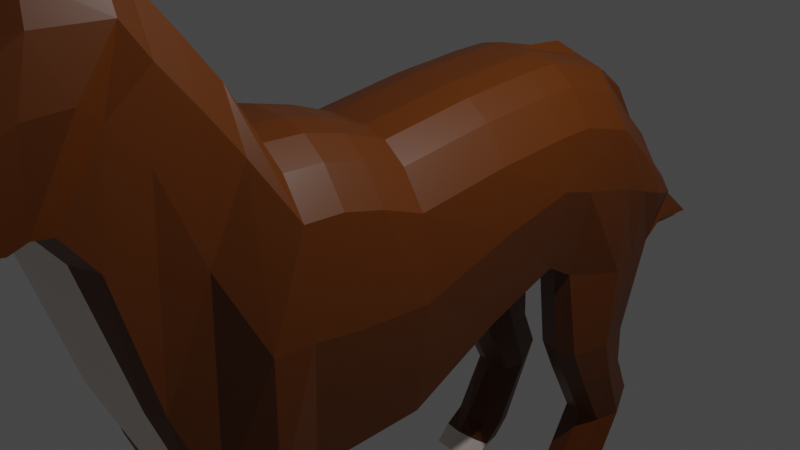 # Source: dog.blend  (saved by Blender 2.92.15; exported with 4.5.12 LTS)
import bpy
from mathutils import Matrix  # noqa: F401  (used for matrix-valued properties, if any)

bpy.ops.wm.read_factory_settings(use_empty=True)
scene = bpy.context.scene
scene.name = 'Scene'

# ---- collections
col_collection = bpy.data.collections.new('Collection'); scene.collection.children.link(col_collection)

# ---- materials (node trees are filled in below, after node groups)
mat_brown = bpy.data.materials.new('Brown')
mat_brown.alpha_threshold = 0.0
mat_brown.use_transparent_shadow = False
mat_brown.line_color = (0.0, 0.0, 0.0, 1.0)
mat_white = bpy.data.materials.new('White')
mat_white.use_transparent_shadow = False
mat_pink = bpy.data.materials.new('Pink')
mat_pink.use_transparent_shadow = False
mat_black = bpy.data.materials.new('Black')
mat_black.use_transparent_shadow = False

# ---- material node trees
mat_brown.use_nodes = True; mat_brown.node_tree.nodes.clear()
_N = mat_brown.node_tree.nodes; _L = mat_brown.node_tree.links
n0 = _N.new('ShaderNodeOutputMaterial'); n0.name = 'Material Output'; n0.location = (300, 300)
n1 = _N.new('ShaderNodeBsdfPrincipled'); n1.name = 'Principled BSDF'; n1.location = (10, 300)
n1.distribution = 'GGX'
n1.subsurface_method = 'BURLEY'
n1.inputs[0].default_value = (0.1193, 0.02875, 0.0, 1.0)
n1.inputs[2].default_value = 0.4
n1.inputs[3].default_value = 1.45
n1.inputs[27].default_value = (0.0, 0.0, 0.0, 1.0)
n1.inputs[28].default_value = 1.0
_L.new(n1.outputs[0], n0.inputs[0])
n0.is_active_output = True
mat_white.use_nodes = True; mat_white.node_tree.nodes.clear()
_N = mat_white.node_tree.nodes; _L = mat_white.node_tree.links
n0 = _N.new('ShaderNodeBsdfPrincipled'); n0.name = 'Principled BSDF'; n0.location = (10, 300)
n0.distribution = 'GGX'
n0.subsurface_method = 'BURLEY'
n0.inputs[0].default_value = (0.8971, 0.799, 0.7257, 1.0)
n0.inputs[3].default_value = 1.45
n0.inputs[27].default_value = (0.0, 0.0, 0.0, 1.0)
n0.inputs[28].default_value = 1.0
n1 = _N.new('ShaderNodeOutputMaterial'); n1.name = 'Material Output'; n1.location = (300, 300)
_L.new(n0.outputs[0], n1.inputs[0])
n1.is_active_output = True
mat_pink.use_nodes = True; mat_pink.node_tree.nodes.clear()
_N = mat_pink.node_tree.nodes; _L = mat_pink.node_tree.links
n0 = _N.new('ShaderNodeBsdfPrincipled'); n0.name = 'Principled BSDF'; n0.location = (10, 300)
n0.distribution = 'GGX'
n0.subsurface_method = 'BURLEY'
n0.inputs[0].default_value = (0.7743, 0.4274, 0.5498, 1.0)
n0.inputs[3].default_value = 1.45
n0.inputs[27].default_value = (0.0, 0.0, 0.0, 1.0)
n0.inputs[28].default_value = 1.0
n1 = _N.new('ShaderNodeOutputMaterial'); n1.name = 'Material Output'; n1.location = (300, 300)
_L.new(n0.outputs[0], n1.inputs[0])
n1.is_active_output = True
mat_black.use_nodes = True; mat_black.node_tree.nodes.clear()
_N = mat_black.node_tree.nodes; _L = mat_black.node_tree.links
n0 = _N.new('ShaderNodeBsdfPrincipled'); n0.name = 'Principled BSDF'; n0.location = (10, 300)
n0.distribution = 'GGX'
n0.subsurface_method = 'BURLEY'
n0.inputs[0].default_value = (0.001547, 0.001547, 0.001547, 1.0)
n0.inputs[3].default_value = 1.45
n0.inputs[27].default_value = (0.0, 0.0, 0.0, 1.0)
n0.inputs[28].default_value = 1.0
n1 = _N.new('ShaderNodeOutputMaterial'); n1.name = 'Material Output'; n1.location = (300, 300)
_L.new(n0.outputs[0], n1.inputs[0])
n1.is_active_output = True

# ---- world
world_world = bpy.data.worlds.new('World'); scene.world = world_world
world_world.use_nodes = True; world_world.node_tree.nodes.clear()
_N = world_world.node_tree.nodes; _L = world_world.node_tree.links
n0 = _N.new('ShaderNodeOutputWorld'); n0.name = 'World Output'; n0.location = (300, 300)
n1 = _N.new('ShaderNodeBackground'); n1.name = 'Background'; n1.location = (10, 300)
n1.inputs[0].default_value = (0.05088, 0.05088, 0.05088, 1.0)
_L.new(n1.outputs[0], n0.inputs[0])
n0.is_active_output = True
world_world.color = (0.05088, 0.05088, 0.05088)
world_world.use_sun_shadow = False
world_world.sun_shadow_jitter_overblur = 0.0

# ---- cameras
cam_camera = bpy.data.cameras.new('Camera')
cam_camera.clip_end = 100.0
cam_camera.ortho_scale = 7.314

# ---- lights
light_light = bpy.data.lights.new('Light', 'POINT')
light_light.transmission_factor = 0.0
light_light.energy = 1000.0
light_light.shadow_soft_size = 0.1
light_light.shadow_maximum_resolution = 0.006
light_light.use_absolute_resolution = True

# ---- meshes
me_cube = bpy.data.meshes.new('Cube')
me_cube.from_pydata([(1.0, 1.0, 0.757), (0.9412, 1.0, -1.0), (1.0, -1.456, 0.6258), (0.9412, -1.456, -1.547), (0.0, 1.0, -1.157), (0.0, -1.456, 1.257), (0.0, -1.456, -1.704), (0.0, 1.0, 1.388), (1.0, -2.518, 0.8172), (0.914, -4.248, -1.591), (0.0, -2.518, 1.448), (0.0, -4.248, -1.747), (1.0, 2.947, 0.8062), (0.9412, 2.947, -0.6883), (0.0, 2.947, -0.845), (0.0, 2.947, 1.438), (1.0, -3.521, 0.9408), (1.082, -5.482, -1.536), (0.0, -3.521, 1.572), (0.0, -5.482, -1.693), (1.0, -4.487, 0.9703), (0.8275, -6.442, -1.481), (0.0, -4.487, 1.602), (0.0, -6.765, -1.524), (1.0, 3.846, 0.8062), (0.914, 3.809, -0.9289), (0.0, 3.809, -1.086), (0.0, 3.846, 1.438), (1.0, 5.35, 0.6042), (1.082, 5.313, -1.082), (0.0, 5.313, -1.239), (0.0, 5.35, 1.366), (1.0, 6.832, -0.0518), (0.9728, 6.795, -0.9392), (0.0, 6.795, -1.096), (0.0, 7.086, 0.3225), (1.021, 7.424, -0.3942), (0.8217, 7.315, -0.2205), (0.0, 7.338, -0.3942), (0.0, 7.424, -0.3942), (0.0, 7.388, -0.05679), (0.755, -5.255, 1.575), (0.6953, -7.297, -0.4695), (0.0, -5.255, 2.206), (0.0, -7.813, -0.4695), (0.755, -6.079, 2.063), (0.8113, -8.31, 1.081), (0.0, -6.079, 2.694), (0.0, -8.859, 1.081), (0.755, -6.895, 2.521), (0.7969, -8.985, 1.48), (0.0, -6.895, 3.152), (0.0, -9.408, 1.48), (1.0, -7.75, 2.957), (1.0, -9.603, 1.621), (0.0, -7.878, 3.655), (0.0, -9.603, 1.621), (1.0, -9.181, 3.002), (1.0, -9.969, 1.567), (0.0, -9.308, 3.442), (0.0, -9.969, 1.567), (1.0, -10.74, 2.617), (1.018, -10.55, 1.618), (0.0, -10.86, 3.057), (0.0, -10.58, 1.511), (1.0, -11.36, 2.374), (0.9631, -10.94, 1.729), (0.0, -11.0, 2.734), (0.0, -10.87, 1.623), (0.5, -1.456, -1.625), (0.5, 1.0, 1.32), (0.5, 1.0, -1.078), (0.5, -1.456, 1.189), (0.5, -4.248, -1.669), (0.5, -2.518, 1.38), (0.5, 2.947, 1.369), (0.5, 2.947, -0.7666), (0.432, -5.482, -1.693), (0.5, -3.521, 1.504), (0.5, -6.617, -1.524), (0.5, -4.487, 1.534), (0.5, 3.846, 1.369), (0.5, 3.809, -1.007), (0.5, 5.606, 1.156), (0.432, 5.313, -1.16), (0.5, 7.088, 0.3111), (0.5, 6.795, -1.096), (0.5, 7.375, -0.05679), (0.5, 7.338, -0.3942), (0.5, 7.375, -0.05679), (0.5, 7.424, -0.3942), (0.5, -7.518, -0.4695), (0.5, -5.255, 2.138), (0.5, -8.564, 1.081), (0.5, -6.079, 2.626), (0.5, -9.261, 1.48), (0.5, -6.895, 3.084), (0.5, -9.603, 1.621), (0.4137, -7.75, 3.52), (0.5, -9.969, 1.567), (0.4137, -9.0, 3.404), (0.5, -10.58, 1.511), (0.5, -10.8, 3.02), (0.5, -10.87, 1.623), (0.5, -10.88, 2.668), (0.5, -4.151, -2.276), (0.9728, -4.151, -2.276), (0.432, -5.041, -2.276), (1.082, -5.041, -2.276), (0.5, -5.84, -2.238), (0.9728, -5.819, -2.266), (0.5, -4.073, -3.519), (0.9728, -4.073, -3.519), (0.432, -4.63, -3.519), (1.082, -4.63, -3.519), (0.5, -5.22, -3.486), (0.9728, -5.199, -3.514), (0.5, -4.289, -4.296), (0.9728, -4.289, -4.296), (0.432, -4.649, -4.285), (1.082, -4.649, -4.285), (0.5, -5.095, -4.279), (0.9728, -5.095, -4.279), (0.5, -4.928, -4.587), (0.9728, -4.928, -4.587), (0.432, -5.245, -4.462), (1.082, -5.245, -4.462), (0.5, -5.571, -4.354), (0.9728, -5.571, -4.354), (0.5, -5.69, -4.637), (1.0, -5.69, -4.637), (0.432, -5.827, -4.603), (1.082, -5.827, -4.603), (0.5, -5.914, -4.541), (0.9728, -5.914, -4.541), (1.082, 5.093, -2.01), (0.9728, 4.107, -2.008), (0.9728, 6.043, -1.998), (0.5, 4.107, -2.008), (0.432, 5.093, -2.01), (0.5, 6.043, -1.998), (1.082, 5.384, -2.457), (0.9728, 4.574, -2.462), (0.9728, 6.082, -2.452), (0.5, 4.574, -2.462), (0.432, 5.384, -2.457), (0.5, 6.082, -2.452), (1.082, 5.917, -3.13), (0.9728, 5.388, -3.181), (0.9728, 6.526, -2.928), (0.5, 5.388, -3.181), (0.432, 5.917, -3.13), (0.5, 6.526, -2.928), (1.082, 5.025, -3.888), (0.9728, 4.585, -3.834), (0.9728, 5.472, -3.936), (0.5, 4.585, -3.834), (0.432, 5.025, -3.888), (0.5, 5.472, -3.936), (1.082, 4.455, -4.112), (0.9728, 4.074, -3.985), (0.9728, 5.02, -4.153), (0.5, 4.074, -3.985), (0.432, 4.455, -4.112), (0.5, 5.02, -4.153), (1.082, 3.891, -4.295), (0.9728, 3.703, -4.175), (1.0, 4.368, -4.284), (0.5, 3.703, -4.175), (0.432, 3.891, -4.295), (0.5, 4.368, -4.284), (0.223, 1.0, -1.118), (0.223, -1.456, 1.257), (0.223, -2.518, 1.448), (0.223, 2.947, -0.8058), (0.223, -3.521, 1.572), (0.223, -4.487, 1.602), (0.223, 3.809, -1.046), (0.223, 5.313, -1.199), (0.223, 6.795, -1.096), (0.223, 7.338, -0.3942), (0.223, 7.424, -0.3942), (0.223, -5.255, 2.206), (0.223, -6.079, 2.694), (0.223, -6.895, 3.152), (0.223, -7.878, 3.655), (0.223, -9.308, 3.442), (0.223, -10.86, 3.057), (0.223, -11.0, 2.734), (0.223, -1.456, -1.664), (0.223, 1.0, 1.388), (0.223, -4.248, -1.708), (0.223, 2.947, 1.438), (0.223, -5.482, -1.693), (0.223, -6.765, -1.524), (0.223, 3.846, 1.438), (0.223, 5.606, 1.224), (0.223, 7.088, 0.3111), (0.223, 7.375, -0.05679), (0.223, 7.375, -0.05679), (0.223, -7.813, -0.4695), (0.223, -8.859, 1.081), (0.223, -9.408, 1.48), (0.223, -9.603, 1.621), (0.223, -9.969, 1.567), (0.223, -10.58, 1.511), (0.223, -10.87, 1.623), (0.0, 7.335, 0.06455), (0.0, 7.367, 0.8091), (0.223, 7.367, 0.6785), (0.223, 7.335, 0.1213), (0.0, 7.788, -0.3699), (0.0, 8.299, 0.15), (0.223, 8.299, 0.01931), (0.223, 7.788, -0.3132), (0.0, 8.283, -0.8825), (0.0, 8.872, -0.6285), (0.223, 8.872, -0.7592), (0.223, 8.283, -0.8258), (0.0, 8.972, -1.328), (0.0, 9.261, -0.9533), (0.223, 9.261, -1.084), (0.223, 8.972, -1.271), (0.0, 9.846, -1.515), (0.0, 9.907, -1.173), (0.223, 9.907, -1.303), (0.223, 9.846, -1.459), (0.0, 10.68, -1.532), (0.0, 10.68, -1.218), (0.223, 10.68, -1.348), (0.223, 10.68, -1.475), (0.0, 11.08, -1.512), (0.0, 11.07, -1.258), (0.223, 11.07, -1.389), (0.223, 11.08, -1.455), (0.75, -1.456, -1.547), (0.75, 1.0, 1.131), (0.75, -4.156, -1.591), (0.75, 2.947, 1.18), (0.6287, -6.716, -1.481), (0.75, 3.846, 1.18), (0.75, 5.35, 0.9784), (0.75, 6.832, 0.3225), (0.75, 7.375, -0.05679), (0.75, 7.375, -0.05679), (0.75, -9.603, 1.621), (0.75, -9.969, 1.567), (0.75, -10.58, 1.511), (0.75, -10.87, 1.623), (0.75, 1.0, -1.0), (0.75, -1.456, 1.0), (0.75, -2.518, 1.191), (0.75, 2.947, -0.6883), (0.75, -3.521, 1.315), (0.75, -4.487, 1.345), (0.75, 3.656, -0.9289), (0.75, 6.887, -0.9392), (0.75, 7.424, -0.3942), (0.75, 7.424, -0.3942), (0.8396, -7.75, 3.331), (0.8772, -9.06, 3.302), (0.7876, -10.86, 2.917), (0.7876, -10.93, 2.566), (0.75, -4.059, -2.276), (0.75, -5.973, -2.266), (0.75, -3.981, -3.519), (0.75, -5.353, -3.514), (0.75, -4.197, -4.296), (0.75, -5.34, -4.266), (0.75, -4.928, -4.587), (0.75, -5.663, -4.341), (0.75, -5.69, -4.637), (0.75, -5.827, -4.603), (0.75, -6.006, -4.527), (0.75, 3.953, -2.008), (0.75, 6.135, -1.998), (0.75, 4.421, -2.462), (0.75, 6.174, -2.452), (0.75, 5.235, -3.181), (0.75, 6.618, -2.928), (0.75, 4.34, -3.82), (0.75, 5.564, -3.936), (0.75, 3.983, -3.972), (0.75, 5.112, -4.153), (0.75, 3.611, -4.162), (0.75, 3.891, -4.295), (0.75, 4.368, -4.284), (0.5, -8.037, 3.815), (1.091, -1.456, -0.2735), (1.091, 1.0, 0.06563), (1.091, -3.383, -0.1996), (1.091, 2.947, 0.2461), (1.091, -4.502, -0.1105), (1.091, -5.472, -0.06836), (0.7828, -7.169, 1.759), (1.091, 3.828, 0.1258), (1.091, 5.332, -0.05168), (1.091, 6.814, -0.3084), (0.0, 7.419, -0.2255), (0.7828, -6.234, 0.7399), (0.7828, -7.925, 2.187), (1.091, -8.677, 2.476), (1.091, -9.575, 2.472), (1.091, -10.66, 2.251), (1.0, -11.19, 2.212), (0.5, 7.389, -0.2255), (0.223, 7.409, -0.2255), (0.75, 7.339, -0.2255), (0.9153, 7.402, -0.2205), (1.0, 6.091, 0.2762), (0.0, 6.054, -1.167), (1.027, 6.054, -1.01), (0.466, 6.054, -1.089), (0.5, 6.347, 0.7336), (1.027, 5.568, -2.004), (0.466, 5.568, -2.004), (1.027, 5.733, -2.455), (0.466, 5.733, -2.455), (1.027, 6.222, -3.029), (0.466, 6.222, -3.029), (1.027, 5.249, -3.912), (0.466, 5.249, -3.912), (1.027, 4.738, -4.133), (0.466, 4.738, -4.133), (1.041, 4.129, -4.29), (0.466, 4.129, -4.29), (0.2797, 6.347, 0.7676), (0.223, 6.054, -1.128), (0.2797, 7.351, 0.3999), (0.2797, 8.044, -0.1469), (0.2797, 8.578, -0.7925), (0.2797, 9.116, -1.177), (0.2797, 9.876, -1.381), (0.2797, 10.68, -1.412), (0.0, 11.08, -1.385), (0.2797, 11.08, -1.422), (0.75, 4.129, -4.29), (0.75, 6.091, 0.6504), (1.091, 6.073, -0.18), (0.5466, -12.28, 2.374), (0.4412, -12.17, 1.753), (0.0, -12.32, 2.734), (0.0, -12.19, 1.714), (0.2571, -12.19, 1.623), (0.2571, -12.19, 2.667), (0.1989, -12.32, 2.734), (0.1989, -12.19, 1.714), (0.3066, -12.19, 1.623), (0.3442, -12.21, 2.565), (0.5466, -12.41, 2.211), (0.0, -12.51, 2.211), (0.1718, -12.51, 2.211), (0.1136, -12.51, 2.211), (0.3066, -12.51, 2.211), (0.0, 7.227, -0.7451), (0.5, 7.227, -0.7451), (0.223, 7.227, -0.7451), (0.75, 7.273, -0.6667), (1.032, 7.227, -0.6667)], [], [(249, 1, 3, 235), (289, 0, 2, 288), (171, 4, 14, 174), (288, 2, 8, 290), (190, 7, 5, 172), (290, 8, 16, 292), (172, 5, 10, 173), (235, 3, 9, 237), (174, 14, 26, 177), (236, 0, 12, 238), (289, 1, 13, 291), (175, 18, 22, 176), (79, 77, 107, 109), (173, 10, 18, 175), (239, 21, 42), (292, 16, 20, 293), (239, 79, 109, 264), (240, 24, 28, 241), (291, 13, 25, 295), (238, 12, 24, 240), (337, 309, 32, 242), (177, 26, 30, 178), (295, 25, 29, 296), (356, 354, 38, 180), (327, 310, 34, 179), (338, 311, 33, 297), (180, 38, 39, 181), (33, 358, 36, 297), (242, 32, 36, 308, 243), (243, 308, 36, 37, 244), (176, 22, 43, 182), (293, 20, 41, 299), (182, 43, 47, 183), (299, 41, 45, 294), (184, 51, 55, 185), (183, 47, 51, 184), (294, 45, 49, 300), (185, 55, 59, 186), (300, 49, 53, 301), (50, 54, 245), (186, 59, 63, 187), (301, 53, 57, 302), (245, 54, 58, 246), (247, 62, 66, 248), (302, 57, 61, 303), (246, 58, 62, 247), (103, 248, 347, 343), (187, 63, 67, 188), (303, 61, 65, 304), (261, 102, 104, 262), (262, 104, 344, 348), (204, 99, 101, 205), (205, 101, 103, 206), (203, 97, 99, 204), (260, 100, 102, 261), (202, 95, 97, 203), (98, 100, 287), (96, 98, 259), (201, 93, 95, 202), (254, 80, 92), (200, 91, 93, 201), (198, 87, 89, 199), (306, 199, 89, 305), (197, 85, 87, 198), (257, 88, 90, 258), (255, 82, 138, 274), (357, 355, 88, 257), (311, 29, 135, 314), (326, 313, 85, 197), (192, 75, 81, 195), (195, 81, 83, 196), (193, 77, 79, 194), (194, 79, 91, 200), (251, 74, 78, 253), (191, 73, 77, 193), (253, 78, 80, 254), (190, 70, 75, 192), (252, 76, 82, 255), (189, 69, 73, 191), (250, 72, 74, 251), (236, 70, 72, 250), (249, 71, 76, 252), (171, 71, 69, 189), (264, 109, 115, 266), (109, 107, 113, 115), (17, 21, 110, 108), (237, 9, 106, 263), (77, 73, 105, 107), (9, 17, 108, 106), (114, 116, 122, 120), (113, 111, 117, 119), (107, 105, 111, 113), (108, 110, 116, 114), (106, 108, 114, 112), (263, 106, 112, 265), (268, 121, 127, 270), (121, 119, 125, 127), (112, 114, 120, 118), (265, 112, 118, 267), (115, 113, 119, 121), (266, 115, 121, 268), (124, 126, 132, 130), (126, 128, 134, 132), (119, 117, 123, 125), (120, 122, 128, 126), (118, 120, 126, 124), (267, 118, 124, 269), (271, 130, 132, 272), (272, 132, 134, 273), (269, 124, 130, 271), (127, 125, 131, 133), (270, 127, 133, 273), (125, 123, 129, 131), (135, 136, 142, 141), (274, 138, 144, 276), (82, 84, 139, 138), (312, 86, 140, 315), (29, 25, 136, 135), (256, 33, 137, 275), (144, 145, 151, 150), (316, 141, 147, 318), (315, 140, 146, 317), (314, 135, 141, 316), (138, 139, 145, 144), (275, 137, 143, 277), (319, 152, 158, 321), (147, 148, 154, 153), (277, 143, 149, 279), (276, 144, 150, 278), (141, 142, 148, 147), (317, 146, 152, 319), (281, 155, 161, 283), (156, 157, 163, 162), (318, 147, 153, 320), (150, 151, 157, 156), (279, 149, 155, 281), (278, 150, 156, 280), (322, 159, 165, 324), (323, 164, 170, 325), (280, 156, 162, 282), (153, 154, 160, 159), (321, 158, 164, 323), (320, 153, 159, 322), (336, 325, 170, 286), (284, 168, 169, 285), (162, 163, 169, 168), (283, 161, 167, 286), (282, 162, 168, 284), (159, 160, 166, 165), (4, 171, 189, 6), (6, 189, 191, 11), (7, 190, 192, 15), (11, 191, 193, 19), (23, 194, 200, 44), (19, 193, 194, 23), (27, 195, 196, 31), (15, 192, 195, 27), (31, 196, 209, 208), (298, 40, 199, 306), (44, 200, 201, 48), (48, 201, 202, 52), (52, 202, 203, 56), (56, 203, 204, 60), (64, 205, 206, 68), (60, 204, 205, 64), (102, 187, 188, 104), (68, 206, 346, 342), (100, 186, 187, 102), (98, 185, 186, 100), (94, 183, 184, 96), (96, 184, 185, 98), (92, 182, 183, 94), (80, 176, 182, 92), (88, 180, 181, 90), (312, 327, 179, 86), (355, 356, 180, 88), (82, 177, 178, 84), (74, 173, 175, 78), (78, 175, 176, 80), (76, 174, 177, 82), (72, 172, 173, 74), (70, 190, 172, 72), (71, 171, 174, 76), (208, 209, 213, 212), (197, 35, 207, 210), (326, 197, 210, 328), (329, 214, 218, 330), (210, 207, 211, 214), (328, 210, 214, 329), (330, 218, 222, 331), (212, 213, 217, 216), (214, 211, 215, 218), (222, 219, 223, 226), (216, 217, 221, 220), (218, 215, 219, 222), (226, 223, 227, 230), (331, 222, 226, 332), (220, 221, 225, 224), (230, 227, 231, 234), (332, 226, 230, 333), (224, 225, 229, 228), (334, 335, 234, 231), (333, 230, 234, 335), (228, 229, 233, 232), (160, 282, 284, 166), (164, 283, 286, 170), (166, 284, 285, 165), (324, 336, 286, 167), (154, 280, 282, 160), (148, 278, 280, 154), (152, 279, 281, 158), (158, 281, 283, 164), (142, 276, 278, 148), (146, 277, 279, 152), (140, 275, 277, 146), (86, 256, 275, 140), (136, 274, 276, 142), (128, 270, 273, 134), (123, 269, 271, 129), (131, 272, 273, 133), (129, 271, 272, 131), (117, 267, 269, 123), (116, 266, 268, 122), (111, 265, 267, 117), (122, 268, 270, 128), (105, 263, 265, 111), (73, 237, 263, 105), (110, 264, 266, 116), (1, 249, 252, 13), (0, 236, 250, 2), (2, 250, 251, 8), (13, 252, 255, 25), (16, 253, 254, 20), (8, 251, 253, 16), (358, 357, 257, 36), (25, 255, 274, 136), (36, 257, 258), (20, 254, 92, 41), (41, 92, 94, 45), (49, 96, 259, 53), (45, 94, 96, 49), (53, 259, 260, 57), (57, 260, 261, 61), (65, 262, 348, 339), (61, 261, 262, 65), (99, 246, 247, 101), (101, 247, 248, 103), (97, 245, 246, 99), (95, 50, 245, 97), (93, 46, 50, 95), (91, 42, 46, 93), (87, 243, 244, 89), (305, 89, 244, 307), (85, 242, 243, 87), (313, 337, 242, 85), (75, 238, 240, 81), (81, 240, 241, 83), (21, 239, 264, 110), (79, 239, 42, 91), (70, 236, 238, 75), (69, 235, 237, 73), (71, 249, 235, 69), (90, 305, 307, 258), (260, 259, 287), (100, 260, 287), (259, 98, 287), (304, 65, 339, 349), (248, 66, 340, 347), (39, 298, 306, 181), (181, 306, 305, 90), (104, 188, 345, 344), (62, 303, 304, 66), (206, 103, 343, 346), (58, 302, 303, 62), (54, 301, 302, 58), (50, 300, 301, 54), (46, 294, 300, 50), (42, 299, 294, 46), (21, 293, 299, 42), (297, 36, 32), (309, 338, 297, 32), (24, 295, 296, 28), (12, 291, 295, 24), (17, 292, 293, 21), (0, 289, 291, 12), (9, 290, 292, 17), (3, 288, 290, 9), (1, 289, 288, 3), (258, 307, 37, 36), (37, 307, 244), (28, 296, 338, 309), (83, 241, 337, 313), (165, 285, 336, 324), (229, 333, 335, 233), (232, 233, 335, 334), (225, 332, 333, 229), (221, 331, 332, 225), (217, 330, 331, 221), (209, 328, 329, 213), (213, 329, 330, 217), (196, 326, 328, 209), (84, 178, 327, 312), (285, 169, 325, 336), (155, 320, 322, 161), (157, 321, 323, 163), (163, 323, 325, 169), (161, 322, 324, 167), (149, 318, 320, 155), (145, 317, 319, 151), (151, 319, 321, 157), (137, 314, 316, 143), (139, 315, 317, 145), (143, 316, 318, 149), (84, 312, 315, 139), (196, 83, 313, 326), (33, 311, 314, 137), (296, 29, 311, 338), (178, 30, 310, 327), (241, 28, 309, 337), (352, 345, 341, 350), (353, 348, 344, 351), (351, 344, 345, 352), (349, 339, 348, 353), (340, 349, 353, 347), (343, 351, 352, 346), (347, 353, 351, 343), (346, 352, 350, 342), (188, 67, 341, 345), (66, 304, 349, 340), (33, 256, 357, 358), (86, 179, 356, 355), (256, 86, 355, 357), (179, 34, 354, 356), (197, 199, 40, 35)])
me_cube.polygons.foreach_set('material_index', [0, 0, 0, 0, 0, 0, 0, 0, 0, 0, 0, 0, 0, 0, 0, 0, 0, 0, 0, 0, 0, 0, 0, 0, 0, 0, 0, 0, 0, 0, 0, 0, 0, 0, 0, 0, 0, 0, 0, 0, 0, 0, 0, 0, 0, 0, 0, 0, 0, 0, 0, 1, 0, 1, 0, 1, 0, 0, 1, 0, 1, 0, 0, 0, 0, 0, 0, 0, 0, 0, 0, 0, 1, 0, 0, 0, 0, 0, 0, 0, 0, 0, 0, 0, 0, 0, 0, 0, 0, 0, 0, 0, 0, 0, 0, 0, 0, 0, 0, 0, 0, 1, 1, 0, 0, 0, 0, 1, 1, 1, 1, 1, 1, 0, 0, 0, 0, 0, 0, 0, 0, 0, 0, 0, 0, 0, 0, 0, 0, 0, 0, 0, 0, 0, 0, 0, 0, 1, 1, 0, 0, 0, 0, 1, 1, 1, 1, 1, 1, 0, 0, 0, 0, 1, 1, 0, 0, 0, 0, 1, 1, 1, 1, 1, 1, 3, 1, 0, 0, 0, 0, 0, 0, 0, 0, 0, 0, 0, 0, 0, 0, 0, 0, 0, 0, 0, 0, 0, 0, 0, 0, 0, 0, 0, 0, 0, 0, 0, 0, 0, 0, 0, 0, 0, 1, 1, 1, 1, 0, 0, 0, 0, 0, 0, 0, 0, 0, 1, 1, 1, 1, 0, 0, 0, 0, 0, 0, 0, 0, 0, 0, 0, 0, 0, 0, 0, 0, 0, 0, 0, 0, 0, 0, 0, 0, 0, 0, 0, 0, 0, 0, 0, 0, 0, 0, 0, 0, 0, 0, 0, 0, 0, 0, 0, 2, 0, 0, 0, 0, 0, 0, 0, 0, 0, 0, 0, 0, 0, 0, 0, 0, 0, 0, 0, 0, 0, 0, 0, 0, 0, 0, 0, 1, 0, 0, 0, 0, 0, 0, 0, 0, 0, 1, 0, 0, 1, 1, 0, 0, 0, 0, 0, 0, 0, 0, 0, 0, 0, 0, 2, 0, 2, 0, 0, 0, 0, 0, 0, 0, 0, 0, 0, 0, 0])
_uv = me_cube.uv_layers.new(name='UVMap')
_uv.uv.foreach_set('vector', [0.3438, 0.5, 0.375, 0.5, 0.375, 0.75, 0.3438, 0.75, 0.5, 0.5, 0.625, 0.5, 0.625, 0.75, 0.5, 0.75, 0.2779, 0.5, 0.25, 0.5, 0.25, 0.5, 0.2779, 0.5, 0.5, 0.75, 0.625, 0.75, 0.625, 0.75, 0.5, 0.75, 0.7221, 0.5, 0.75, 0.5, 0.75, 0.75, 0.7221, 0.75, 0.5, 0.75, 0.625, 0.75, 0.625, 0.75, 0.5, 0.75, 0.7221, 0.75, 0.75, 0.75, 0.75, 0.75, 0.7221, 0.75, 0.3438, 0.75, 0.375, 0.75, 0.375, 0.75, 0.3438, 0.75, 0.2779, 0.5, 0.25, 0.5, 0.25, 0.5, 0.2779, 0.5, 0.6562, 0.5, 0.625, 0.5, 0.625, 0.5, 0.6562, 0.5, 0.5, 0.5, 0.375, 0.5, 0.375, 0.5, 0.5, 0.5, 0.7221, 0.75, 0.75, 0.75, 0.75, 0.75, 0.7221, 0.75, 0.3125, 0.75, 0.3125, 0.75, 0.3125, 0.75, 0.3125, 0.75, 0.7221, 0.75, 0.75, 0.75, 0.75, 0.75, 0.7221, 0.75, 0.3438, 0.75, 0.375, 0.75, 0.3438, 0.75, 0.5, 0.75, 0.625, 0.75, 0.625, 0.75, 0.5, 0.75, 0.3438, 0.75, 0.3125, 0.75, 0.3125, 0.75, 0.3438, 0.75, 0.6562, 0.5, 0.625, 0.5, 0.625, 0.5, 0.6562, 0.5, 0.5, 0.5, 0.375, 0.5, 0.375, 0.5, 0.5, 0.5, 0.6562, 0.5, 0.625, 0.5, 0.625, 0.5, 0.6562, 0.5, 0.6562, 0.5, 0.625, 0.5, 0.625, 0.5, 0.6562, 0.5, 0.2779, 0.5, 0.25, 0.5, 0.25, 0.5, 0.2779, 0.5, 0.5, 0.5, 0.375, 0.5, 0.375, 0.5, 0.5, 0.5, 0.2779, 0.5, 0.25, 0.5, 0.25, 0.5, 0.2779, 0.5, 0.2779, 0.5, 0.25, 0.5, 0.25, 0.5, 0.2779, 0.5, 0.5, 0.5, 0.375, 0.5, 0.375, 0.5, 0.5, 0.5, 0.2779, 0.5, 0.25, 0.5, 0.25, 0.5, 0.2779, 0.5, 0.375, 0.5, 0.375, 0.5, 0.375, 0.5, 0.5, 0.5, 0.6562, 0.5, 0.625, 0.5, 0.625, 0.5, 0.6411, 0.5, 0.6562, 0.5, 0.6562, 0.5, 0.6411, 0.5, 0.625, 0.5, 0.6411, 0.5, 0.6562, 0.5, 0.7221, 0.75, 0.75, 0.75, 0.75, 0.75, 0.7221, 0.75, 0.5, 0.75, 0.625, 0.75, 0.625, 0.75, 0.5, 0.75, 0.7221, 0.75, 0.75, 0.75, 0.75, 0.75, 0.7221, 0.75, 0.5, 0.75, 0.625, 0.75, 0.625, 0.75, 0.5, 0.75, 0.7221, 0.75, 0.75, 0.75, 0.75, 0.75, 0.7221, 0.75, 0.7221, 0.75, 0.75, 0.75, 0.75, 0.75, 0.7221, 0.75, 0.5, 0.75, 0.625, 0.75, 0.625, 0.75, 0.5, 0.75, 0.7221, 0.75, 0.75, 0.75, 0.75, 0.75, 0.7221, 0.75, 0.5, 0.75, 0.625, 0.75, 0.625, 0.75, 0.5, 0.75, 0.375, 0.75, 0.375, 0.75, 0.3438, 0.75, 0.7221, 0.75, 0.75, 0.75, 0.75, 0.75, 0.7221, 0.75, 0.5, 0.75, 0.625, 0.75, 0.625, 0.75, 0.5, 0.75, 0.3438, 0.75, 0.375, 0.75, 0.375, 0.75, 0.3438, 0.75, 0.3438, 0.75, 0.375, 0.75, 0.375, 0.75, 0.3438, 0.75, 0.5, 0.75, 0.625, 0.75, 0.625, 0.75, 0.5, 0.75, 0.3438, 0.75, 0.375, 0.75, 0.375, 0.75, 0.3438, 0.75, 0.3125, 0.75, 0.3438, 0.75, 0.3438, 0.75, 0.3125, 0.75, 0.7221, 0.75, 0.75, 0.75, 0.75, 0.75, 0.7221, 0.75, 0.5, 0.75, 0.625, 0.75, 0.625, 0.75, 0.5, 0.75, 0.6562, 0.75, 0.6875, 0.75, 0.6875, 0.75, 0.6562, 0.75, 0.6562, 0.75, 0.6875, 0.75, 0.6875, 0.75, 0.6562, 0.75, 0.2779, 0.75, 0.3125, 0.75, 0.3125, 0.75, 0.2779, 0.75, 0.2779, 0.75, 0.3125, 0.75, 0.3125, 0.75, 0.2779, 0.75, 0.2779, 0.75, 0.3125, 0.75, 0.3125, 0.75, 0.2779, 0.75, 0.6562, 0.75, 0.6875, 0.75, 0.6875, 0.75, 0.6562, 0.75, 0.2779, 0.75, 0.3125, 0.75, 0.3125, 0.75, 0.2779, 0.75, 0.6875, 0.75, 0.6875, 0.75, 0.6875, 0.75, 0.6875, 0.75, 0.6875, 0.75, 0.6562, 0.75, 0.2779, 0.75, 0.3125, 0.75, 0.3125, 0.75, 0.2779, 0.75, 0.6562, 0.75, 0.6875, 0.75, 0.6562, 0.75, 0.2779, 0.75, 0.3125, 0.75, 0.3125, 0.75, 0.2779, 0.75, 0.7221, 0.5, 0.6875, 0.5, 0.6875, 0.5, 0.7221, 0.5, 0.5, 0.4029, 0.625, 0.4029, 0.625, 0.4375, 0.5, 0.4375, 0.7221, 0.5, 0.6875, 0.5, 0.6875, 0.5, 0.7221, 0.5, 0.3438, 0.5, 0.3125, 0.5, 0.3125, 0.5, 0.3438, 0.5, 0.3438, 0.5, 0.3125, 0.5, 0.3125, 0.5, 0.3438, 0.5, 0.3438, 0.5, 0.3125, 0.5, 0.3125, 0.5, 0.3438, 0.5, 0.375, 0.5, 0.375, 0.5, 0.375, 0.5, 0.375, 0.5, 0.7221, 0.5, 0.6875, 0.5, 0.6875, 0.5, 0.7221, 0.5, 0.7221, 0.5, 0.6875, 0.5, 0.6875, 0.5, 0.7221, 0.5, 0.7221, 0.5, 0.6875, 0.5, 0.6875, 0.5, 0.7221, 0.5, 0.2779, 0.75, 0.3125, 0.75, 0.3125, 0.75, 0.2779, 0.75, 0.2779, 0.75, 0.3125, 0.75, 0.3125, 0.75, 0.2779, 0.75, 0.6562, 0.75, 0.6875, 0.75, 0.6875, 0.75, 0.6562, 0.75, 0.2779, 0.75, 0.3125, 0.75, 0.3125, 0.75, 0.2779, 0.75, 0.6562, 0.75, 0.6875, 0.75, 0.6875, 0.75, 0.6562, 0.75, 0.7221, 0.5, 0.6875, 0.5, 0.6875, 0.5, 0.7221, 0.5, 0.3438, 0.5, 0.3125, 0.5, 0.3125, 0.5, 0.3438, 0.5, 0.2779, 0.75, 0.3125, 0.75, 0.3125, 0.75, 0.2779, 0.75, 0.6562, 0.75, 0.6875, 0.75, 0.6875, 0.75, 0.6562, 0.75, 0.6562, 0.5, 0.6875, 0.5, 0.6875, 0.75, 0.6562, 0.75, 0.3438, 0.5, 0.3125, 0.5, 0.3125, 0.5, 0.3438, 0.5, 0.2779, 0.5, 0.3125, 0.5, 0.3125, 0.75, 0.2779, 0.75, 0.3438, 0.75, 0.3125, 0.75, 0.3125, 0.75, 0.3438, 0.75, 0.3125, 0.75, 0.3125, 0.75, 0.3125, 0.75, 0.3125, 0.75, 0.375, 0.75, 0.375, 0.75, 0.375, 0.75, 0.375, 0.75, 0.3438, 0.75, 0.375, 0.75, 0.375, 0.75, 0.3438, 0.75, 0.3125, 0.75, 0.3125, 0.75, 0.3125, 0.75, 0.3125, 0.75, 0.375, 0.75, 0.375, 0.75, 0.375, 0.75, 0.375, 0.75, 0.375, 0.75, 0.375, 0.75, 0.375, 0.75, 0.375, 0.75, 0.3125, 0.75, 0.3125, 0.75, 0.3125, 0.75, 0.3125, 0.75, 0.3125, 0.75, 0.3125, 0.75, 0.3125, 0.75, 0.3125, 0.75, 0.375, 0.75, 0.375, 0.75, 0.375, 0.75, 0.375, 0.75, 0.375, 0.75, 0.375, 0.75, 0.375, 0.75, 0.375, 0.75, 0.3438, 0.75, 0.375, 0.75, 0.375, 0.75, 0.3438, 0.75, 0.3438, 0.75, 0.3125, 0.75, 0.3125, 0.75, 0.3438, 0.75, 0.3125, 0.75, 0.3125, 0.75, 0.3125, 0.75, 0.3125, 0.75, 0.375, 0.75, 0.375, 0.75, 0.375, 0.75, 0.375, 0.75, 0.3438, 0.75, 0.375, 0.75, 0.375, 0.75, 0.3438, 0.75, 0.3125, 0.75, 0.3125, 0.75, 0.3125, 0.75, 0.3125, 0.75, 0.3438, 0.75, 0.3125, 0.75, 0.3125, 0.75, 0.3438, 0.75, 0.375, 0.75, 0.375, 0.75, 0.375, 0.75, 0.375, 0.75, 0.375, 0.75, 0.375, 0.75, 0.375, 0.75, 0.375, 0.75, 0.3125, 0.75, 0.3125, 0.75, 0.3125, 0.75, 0.3125, 0.75, 0.375, 0.75, 0.375, 0.75, 0.375, 0.75, 0.375, 0.75, 0.375, 0.75, 0.375, 0.75, 0.375, 0.75, 0.375, 0.75, 0.3438, 0.75, 0.375, 0.75, 0.375, 0.75, 0.3438, 0.75, 0.3438, 0.75, 0.375, 0.75, 0.375, 0.75, 0.3438, 0.75, 0.3438, 0.75, 0.375, 0.75, 0.375, 0.75, 0.3438, 0.75, 0.3438, 0.75, 0.375, 0.75, 0.375, 0.75, 0.3438, 0.75, 0.3125, 0.75, 0.3125, 0.75, 0.3125, 0.75, 0.3125, 0.75, 0.3438, 0.75, 0.3125, 0.75, 0.3125, 0.75, 0.3438, 0.75, 0.3125, 0.75, 0.3125, 0.75, 0.3125, 0.75, 0.3125, 0.75, 0.375, 0.5, 0.375, 0.5, 0.375, 0.5, 0.375, 0.5, 0.3438, 0.5, 0.3125, 0.5, 0.3125, 0.5, 0.3438, 0.5, 0.3125, 0.5, 0.3125, 0.5, 0.3125, 0.5, 0.3125, 0.5, 0.3125, 0.5, 0.3125, 0.5, 0.3125, 0.5, 0.3125, 0.5, 0.375, 0.5, 0.375, 0.5, 0.375, 0.5, 0.375, 0.5, 0.3438, 0.5, 0.375, 0.5, 0.375, 0.5, 0.3438, 0.5, 0.3125, 0.5, 0.3125, 0.5, 0.3125, 0.5, 0.3125, 0.5, 0.375, 0.5, 0.375, 0.5, 0.375, 0.5, 0.375, 0.5, 0.3125, 0.5, 0.3125, 0.5, 0.3125, 0.5, 0.3125, 0.5, 0.375, 0.5, 0.375, 0.5, 0.375, 0.5, 0.375, 0.5, 0.3125, 0.5, 0.3125, 0.5, 0.3125, 0.5, 0.3125, 0.5, 0.3438, 0.5, 0.375, 0.5, 0.375, 0.5, 0.3438, 0.5, 0.3125, 0.5, 0.3125, 0.5, 0.3125, 0.5, 0.3125, 0.5, 0.375, 0.5, 0.375, 0.5, 0.375, 0.5, 0.375, 0.5, 0.3438, 0.5, 0.375, 0.5, 0.375, 0.5, 0.3438, 0.5, 0.3438, 0.5, 0.3125, 0.5, 0.3125, 0.5, 0.3438, 0.5, 0.375, 0.5, 0.375, 0.5, 0.375, 0.5, 0.375, 0.5, 0.3125, 0.5, 0.3125, 0.5, 0.3125, 0.5, 0.3125, 0.5, 0.3438, 0.5, 0.375, 0.5, 0.375, 0.5, 0.3438, 0.5, 0.3125, 0.5, 0.3125, 0.5, 0.3125, 0.5, 0.3125, 0.5, 0.375, 0.5, 0.375, 0.5, 0.375, 0.5, 0.375, 0.5, 0.3125, 0.5, 0.3125, 0.5, 0.3125, 0.5, 0.3125, 0.5, 0.3438, 0.5, 0.375, 0.5, 0.375, 0.5, 0.3438, 0.5, 0.3438, 0.5, 0.3125, 0.5, 0.3125, 0.5, 0.3438, 0.5, 0.375, 0.5, 0.375, 0.5, 0.375, 0.5, 0.375, 0.5, 0.3125, 0.5, 0.3125, 0.5, 0.3125, 0.5, 0.3125, 0.5, 0.3438, 0.5, 0.3125, 0.5, 0.3125, 0.5, 0.3438, 0.5, 0.375, 0.5, 0.375, 0.5, 0.375, 0.5, 0.375, 0.5, 0.3125, 0.5, 0.3125, 0.5, 0.3125, 0.5, 0.3125, 0.5, 0.375, 0.5, 0.375, 0.5, 0.375, 0.5, 0.375, 0.5, 0.3438, 0.5, 0.3125, 0.5, 0.3125, 0.5, 0.3438, 0.5, 0.3438, 0.5, 0.3125, 0.5, 0.3125, 0.5, 0.3438, 0.5, 0.3125, 0.5, 0.3125, 0.5, 0.3125, 0.5, 0.3125, 0.5, 0.3438, 0.5, 0.375, 0.5, 0.375, 0.5, 0.3438, 0.5, 0.3438, 0.5, 0.3125, 0.5, 0.3125, 0.5, 0.3438, 0.5, 0.375, 0.5, 0.375, 0.5, 0.375, 0.5, 0.375, 0.5, 0.25, 0.5, 0.2779, 0.5, 0.2779, 0.75, 0.25, 0.75, 0.25, 0.75, 0.2779, 0.75, 0.2779, 0.75, 0.25, 0.75, 0.75, 0.5, 0.7221, 0.5, 0.7221, 0.5, 0.75, 0.5, 0.25, 0.75, 0.2779, 0.75, 0.2779, 0.75, 0.25, 0.75, 0.25, 0.75, 0.2779, 0.75, 0.2779, 0.75, 0.25, 0.75, 0.25, 0.75, 0.2779, 0.75, 0.2779, 0.75, 0.25, 0.75, 0.75, 0.5, 0.7221, 0.5, 0.7221, 0.5, 0.75, 0.5, 0.75, 0.5, 0.7221, 0.5, 0.7221, 0.5, 0.75, 0.5, 0.75, 0.5, 0.7221, 0.5, 0.7221, 0.5, 0.75, 0.5, 0.5, 0.375, 0.625, 0.375, 0.625, 0.4029, 0.5, 0.4029, 0.25, 0.75, 0.2779, 0.75, 0.2779, 0.75, 0.25, 0.75, 0.25, 0.75, 0.2779, 0.75, 0.2779, 0.75, 0.25, 0.75, 0.25, 0.75, 0.2779, 0.75, 0.2779, 0.75, 0.25, 0.75, 0.25, 0.75, 0.2779, 0.75, 0.2779, 0.75, 0.25, 0.75, 0.25, 0.75, 0.2779, 0.75, 0.2779, 0.75, 0.25, 0.75, 0.25, 0.75, 0.2779, 0.75, 0.2779, 0.75, 0.25, 0.75, 0.6875, 0.75, 0.7221, 0.75, 0.7221, 0.75, 0.6875, 0.75, 0.25, 0.75, 0.2779, 0.75, 0.2779, 0.75, 0.25, 0.75, 0.6875, 0.75, 0.7221, 0.75, 0.7221, 0.75, 0.6875, 0.75, 0.6875, 0.75, 0.7221, 0.75, 0.7221, 0.75, 0.6875, 0.75, 0.6875, 0.75, 0.7221, 0.75, 0.7221, 0.75, 0.6875, 0.75, 0.6875, 0.75, 0.7221, 0.75, 0.7221, 0.75, 0.6875, 0.75, 0.6875, 0.75, 0.7221, 0.75, 0.7221, 0.75, 0.6875, 0.75, 0.6875, 0.75, 0.7221, 0.75, 0.7221, 0.75, 0.6875, 0.75, 0.3125, 0.5, 0.2779, 0.5, 0.2779, 0.5, 0.3125, 0.5, 0.3125, 0.5, 0.2779, 0.5, 0.2779, 0.5, 0.3125, 0.5, 0.3125, 0.5, 0.2779, 0.5, 0.2779, 0.5, 0.3125, 0.5, 0.3125, 0.5, 0.2779, 0.5, 0.2779, 0.5, 0.3125, 0.5, 0.6875, 0.75, 0.7221, 0.75, 0.7221, 0.75, 0.6875, 0.75, 0.6875, 0.75, 0.7221, 0.75, 0.7221, 0.75, 0.6875, 0.75, 0.3125, 0.5, 0.2779, 0.5, 0.2779, 0.5, 0.3125, 0.5, 0.6875, 0.75, 0.7221, 0.75, 0.7221, 0.75, 0.6875, 0.75, 0.6875, 0.5, 0.7221, 0.5, 0.7221, 0.75, 0.6875, 0.75, 0.3125, 0.5, 0.2779, 0.5, 0.2779, 0.5, 0.3125, 0.5, 0.75, 0.5, 0.7221, 0.5, 0.7221, 0.5, 0.75, 0.5, 0.7221, 0.5, 0.75, 0.5, 0.75, 0.5, 0.7221, 0.5, 0.7221, 0.5, 0.7221, 0.5, 0.7221, 0.5, 0.7221, 0.5, 0.7221, 0.5, 0.7221, 0.5, 0.7221, 0.5, 0.7221, 0.5, 0.7221, 0.5, 0.75, 0.5, 0.75, 0.5, 0.7221, 0.5, 0.7221, 0.5, 0.7221, 0.5, 0.7221, 0.5, 0.7221, 0.5, 0.7221, 0.5, 0.7221, 0.5, 0.7221, 0.5, 0.7221, 0.5, 0.75, 0.5, 0.7221, 0.5, 0.7221, 0.5, 0.75, 0.5, 0.7221, 0.5, 0.75, 0.5, 0.75, 0.5, 0.7221, 0.5, 0.7221, 0.5, 0.75, 0.5, 0.75, 0.5, 0.7221, 0.5, 0.75, 0.5, 0.7221, 0.5, 0.7221, 0.5, 0.75, 0.5, 0.7221, 0.5, 0.75, 0.5, 0.75, 0.5, 0.7221, 0.5, 0.7221, 0.5, 0.75, 0.5, 0.75, 0.5, 0.7221, 0.5, 0.7221, 0.5, 0.7221, 0.5, 0.7221, 0.5, 0.7221, 0.5, 0.75, 0.5, 0.7221, 0.5, 0.7221, 0.5, 0.75, 0.5, 0.7221, 0.5, 0.75, 0.5, 0.75, 0.5, 0.7221, 0.5, 0.7221, 0.5, 0.7221, 0.5, 0.7221, 0.5, 0.7221, 0.5, 0.75, 0.5, 0.7221, 0.5, 0.7221, 0.5, 0.75, 0.5, 0.75, 0.5, 0.7221, 0.5, 0.7221, 0.5, 0.75, 0.5, 0.7221, 0.5, 0.7221, 0.5, 0.7221, 0.5, 0.7221, 0.5, 0.75, 0.5, 0.7221, 0.5, 0.7221, 0.5, 0.75, 0.5, 0.375, 0.5, 0.3438, 0.5, 0.3438, 0.5, 0.375, 0.5, 0.3125, 0.5, 0.3438, 0.5, 0.3438, 0.5, 0.3125, 0.5, 0.375, 0.5, 0.3438, 0.5, 0.3438, 0.5, 0.375, 0.5, 0.375, 0.5, 0.3438, 0.5, 0.3438, 0.5, 0.375, 0.5, 0.375, 0.5, 0.3438, 0.5, 0.3438, 0.5, 0.375, 0.5, 0.375, 0.5, 0.3438, 0.5, 0.3438, 0.5, 0.375, 0.5, 0.3125, 0.5, 0.3438, 0.5, 0.3438, 0.5, 0.3125, 0.5, 0.3125, 0.5, 0.3438, 0.5, 0.3438, 0.5, 0.3125, 0.5, 0.375, 0.5, 0.3438, 0.5, 0.3438, 0.5, 0.375, 0.5, 0.3125, 0.5, 0.3438, 0.5, 0.3438, 0.5, 0.3125, 0.5, 0.3125, 0.5, 0.3438, 0.5, 0.3438, 0.5, 0.3125, 0.5, 0.3125, 0.5, 0.3438, 0.5, 0.3438, 0.5, 0.3125, 0.5, 0.375, 0.5, 0.3438, 0.5, 0.3438, 0.5, 0.375, 0.5, 0.375, 0.75, 0.3438, 0.75, 0.3438, 0.75, 0.375, 0.75, 0.3125, 0.75, 0.3438, 0.75, 0.3438, 0.75, 0.3125, 0.75, 0.3125, 0.75, 0.3438, 0.75, 0.3438, 0.75, 0.3125, 0.75, 0.3125, 0.75, 0.3438, 0.75, 0.3438, 0.75, 0.3125, 0.75, 0.3125, 0.75, 0.3438, 0.75, 0.3438, 0.75, 0.3125, 0.75, 0.375, 0.75, 0.3438, 0.75, 0.3438, 0.75, 0.375, 0.75, 0.3125, 0.75, 0.3438, 0.75, 0.3438, 0.75, 0.3125, 0.75, 0.375, 0.75, 0.3438, 0.75, 0.3438, 0.75, 0.375, 0.75, 0.3125, 0.75, 0.3438, 0.75, 0.3438, 0.75, 0.3125, 0.75, 0.3125, 0.75, 0.3438, 0.75, 0.3438, 0.75, 0.3125, 0.75, 0.375, 0.75, 0.3438, 0.75, 0.3438, 0.75, 0.375, 0.75, 0.375, 0.5, 0.3438, 0.5, 0.3438, 0.5, 0.375, 0.5, 0.625, 0.5, 0.6562, 0.5, 0.6562, 0.75, 0.625, 0.75, 0.625, 0.75, 0.6562, 0.75, 0.6562, 0.75, 0.625, 0.75, 0.375, 0.5, 0.3438, 0.5, 0.3438, 0.5, 0.375, 0.5, 0.625, 0.75, 0.6562, 0.75, 0.6562, 0.75, 0.625, 0.75, 0.625, 0.75, 0.6562, 0.75, 0.6562, 0.75, 0.625, 0.75, 0.375, 0.5, 0.3438, 0.5, 0.3438, 0.5, 0.375, 0.5, 0.375, 0.5, 0.3438, 0.5, 0.3438, 0.5, 0.375, 0.5, 0.375, 0.5, 0.3438, 0.5, 0.3438, 0.5, 0.625, 0.75, 0.6562, 0.75, 0.6562, 0.75, 0.625, 0.75, 0.625, 0.75, 0.6562, 0.75, 0.6562, 0.75, 0.625, 0.75, 0.625, 0.75, 0.6562, 0.75, 0.6562, 0.75, 0.625, 0.75, 0.625, 0.75, 0.6562, 0.75, 0.6562, 0.75, 0.625, 0.75, 0.625, 0.75, 0.6562, 0.75, 0.6562, 0.75, 0.625, 0.75, 0.625, 0.75, 0.6562, 0.75, 0.6562, 0.75, 0.625, 0.75, 0.625, 0.75, 0.6562, 0.75, 0.6562, 0.75, 0.625, 0.75, 0.625, 0.75, 0.6562, 0.75, 0.6562, 0.75, 0.625, 0.75, 0.3125, 0.75, 0.3438, 0.75, 0.3438, 0.75, 0.3125, 0.75, 0.3125, 0.75, 0.3438, 0.75, 0.3438, 0.75, 0.3125, 0.75, 0.3125, 0.75, 0.3438, 0.75, 0.3438, 0.75, 0.3125, 0.75, 0.3125, 0.75, 0.3438, 0.75, 0.3438, 0.75, 0.3125, 0.75, 0.3125, 0.75, 0.3438, 0.75, 0.3438, 0.75, 0.3125, 0.75, 0.3125, 0.75, 0.3438, 0.75, 0.3438, 0.75, 0.3125, 0.75, 0.6875, 0.5, 0.6562, 0.5, 0.6562, 0.5, 0.6875, 0.5, 0.5, 0.4375, 0.625, 0.4375, 0.625, 0.4688, 0.5, 0.4688, 0.6875, 0.5, 0.6562, 0.5, 0.6562, 0.5, 0.6875, 0.5, 0.6875, 0.5, 0.6562, 0.5, 0.6562, 0.5, 0.6875, 0.5, 0.6875, 0.5, 0.6562, 0.5, 0.6562, 0.5, 0.6875, 0.5, 0.6875, 0.5, 0.6562, 0.5, 0.6562, 0.5, 0.6875, 0.5, 0.375, 0.75, 0.3438, 0.75, 0.3438, 0.75, 0.375, 0.75, 0.3125, 0.75, 0.3438, 0.75, 0.3438, 0.75, 0.3125, 0.75, 0.6875, 0.5, 0.6562, 0.5, 0.6562, 0.5, 0.6875, 0.5, 0.3125, 0.75, 0.3438, 0.75, 0.3438, 0.75, 0.3125, 0.75, 0.3125, 0.5, 0.3438, 0.5, 0.3438, 0.75, 0.3125, 0.75, 0.375, 0.4375, 0.5, 0.4375, 0.5, 0.4688, 0.375, 0.4688, 0.6562, 0.75, 0.6562, 0.75, 0.6562, 0.75, 0.6875, 0.75, 0.6562, 0.75, 0.6875, 0.75, 0.6562, 0.75, 0.6875, 0.75, 0.6562, 0.75, 0.5, 0.75, 0.625, 0.75, 0.625, 0.75, 0.5, 0.75, 0.3438, 0.75, 0.375, 0.75, 0.375, 0.75, 0.3438, 0.75, 0.375, 0.375, 0.5, 0.375, 0.5, 0.4029, 0.375, 0.4029, 0.375, 0.4029, 0.5, 0.4029, 0.5, 0.4375, 0.375, 0.4375, 0.6875, 0.75, 0.7221, 0.75, 0.7221, 0.75, 0.6875, 0.75, 0.375, 0.75, 0.5, 0.75, 0.5, 0.75, 0.375, 0.75, 0.2779, 0.75, 0.3125, 0.75, 0.3125, 0.75, 0.2779, 0.75, 0.375, 0.75, 0.5, 0.75, 0.5, 0.75, 0.375, 0.75, 0.375, 0.75, 0.5, 0.75, 0.5, 0.75, 0.375, 0.75, 0.375, 0.75, 0.5, 0.75, 0.5, 0.75, 0.375, 0.75, 0.375, 0.75, 0.5, 0.75, 0.5, 0.75, 0.375, 0.75, 0.375, 0.75, 0.5, 0.75, 0.5, 0.75, 0.375, 0.75, 0.375, 0.75, 0.5, 0.75, 0.5, 0.75, 0.375, 0.75, 0.5, 0.5, 0.0, 0.0, 0.625, 0.5, 0.625, 0.5, 0.5, 0.5, 0.5, 0.5, 0.625, 0.5, 0.625, 0.5, 0.5, 0.5, 0.5, 0.5, 0.625, 0.5, 0.625, 0.5, 0.5, 0.5, 0.5, 0.5, 0.625, 0.5, 0.375, 0.75, 0.5, 0.75, 0.5, 0.75, 0.375, 0.75, 0.625, 0.5, 0.5, 0.5, 0.5, 0.5, 0.625, 0.5, 0.375, 0.75, 0.5, 0.75, 0.5, 0.75, 0.375, 0.75, 0.375, 0.75, 0.5, 0.75, 0.5, 0.75, 0.375, 0.75, 0.375, 0.5, 0.5, 0.5, 0.5, 0.75, 0.375, 0.75, 0.375, 0.4688, 0.5, 0.4688, 0.625, 0.4839, 0.625, 0.5, 0.625, 0.4839, 0.5, 0.4688, 0.625, 0.4688, 0.625, 0.5, 0.5, 0.5, 0.5, 0.5, 0.625, 0.5, 0.6875, 0.5, 0.6562, 0.5, 0.6562, 0.5, 0.6875, 0.5, 0.375, 0.5, 0.3438, 0.5, 0.3438, 0.5, 0.375, 0.5, 0.7221, 0.5, 0.7221, 0.5, 0.7221, 0.5, 0.7221, 0.5, 0.75, 0.5, 0.7221, 0.5, 0.7221, 0.5, 0.75, 0.5, 0.7221, 0.5, 0.7221, 0.5, 0.7221, 0.5, 0.7221, 0.5, 0.7221, 0.5, 0.7221, 0.5, 0.7221, 0.5, 0.7221, 0.5, 0.7221, 0.5, 0.7221, 0.5, 0.7221, 0.5, 0.7221, 0.5, 0.7221, 0.5, 0.7221, 0.5, 0.7221, 0.5, 0.7221, 0.5, 0.7221, 0.5, 0.7221, 0.5, 0.7221, 0.5, 0.7221, 0.5, 0.7221, 0.5, 0.7221, 0.5, 0.7221, 0.5, 0.7221, 0.5, 0.3125, 0.5, 0.2779, 0.5, 0.2779, 0.5, 0.3125, 0.5, 0.3438, 0.5, 0.3125, 0.5, 0.3125, 0.5, 0.3438, 0.5, 0.375, 0.5, 0.375, 0.5, 0.375, 0.5, 0.375, 0.5, 0.3125, 0.5, 0.3125, 0.5, 0.3125, 0.5, 0.3125, 0.5, 0.3125, 0.5, 0.3125, 0.5, 0.3125, 0.5, 0.3125, 0.5, 0.375, 0.5, 0.375, 0.5, 0.375, 0.5, 0.375, 0.5, 0.375, 0.5, 0.375, 0.5, 0.375, 0.5, 0.375, 0.5, 0.3125, 0.5, 0.3125, 0.5, 0.3125, 0.5, 0.3125, 0.5, 0.3125, 0.5, 0.3125, 0.5, 0.3125, 0.5, 0.3125, 0.5, 0.375, 0.5, 0.375, 0.5, 0.375, 0.5, 0.375, 0.5, 0.3125, 0.5, 0.3125, 0.5, 0.3125, 0.5, 0.3125, 0.5, 0.375, 0.5, 0.375, 0.5, 0.375, 0.5, 0.375, 0.5, 0.3125, 0.5, 0.3125, 0.5, 0.3125, 0.5, 0.3125, 0.5, 0.7221, 0.5, 0.6875, 0.5, 0.6875, 0.5, 0.7221, 0.5, 0.375, 0.5, 0.375, 0.5, 0.375, 0.5, 0.375, 0.5, 0.5, 0.5, 0.375, 0.5, 0.375, 0.5, 0.5, 0.5, 0.2779, 0.5, 0.25, 0.5, 0.25, 0.5, 0.2779, 0.5, 0.6562, 0.5, 0.625, 0.5, 0.625, 0.5, 0.6562, 0.5, 0.5, 0.8471, 0.625, 0.8471, 0.625, 0.875, 0.5, 0.875, 0.5, 0.7812, 0.625, 0.7812, 0.625, 0.8125, 0.5, 0.8125, 0.5, 0.8125, 0.625, 0.8125, 0.625, 0.8471, 0.5, 0.8471, 0.5, 0.75, 0.625, 0.75, 0.625, 0.7812, 0.5, 0.7812, 0.375, 0.75, 0.5, 0.75, 0.5, 0.7812, 0.375, 0.7812, 0.375, 0.8125, 0.5, 0.8125, 0.5, 0.8471, 0.375, 0.8471, 0.375, 0.7812, 0.5, 0.7812, 0.5, 0.8125, 0.375, 0.8125, 0.375, 0.8471, 0.5, 0.8471, 0.5, 0.875, 0.375, 0.875, 0.7221, 0.75, 0.75, 0.75, 0.75, 0.75, 0.7221, 0.75, 0.375, 0.75, 0.5, 0.75, 0.5, 0.75, 0.375, 0.75, 0.375, 0.5, 0.3438, 0.5, 0.3438, 0.5, 0.375, 0.5, 0.3125, 0.5, 0.2779, 0.5, 0.2779, 0.5, 0.3125, 0.5, 0.3438, 0.5, 0.3125, 0.5, 0.3125, 0.5, 0.3438, 0.5, 0.2779, 0.5, 0.25, 0.5, 0.25, 0.5, 0.2779, 0.5, 0.7221, 0.5, 0.625, 0.4029, 0.625, 0.375, 0.75, 0.5])
me_cube.materials.append(mat_brown)
me_cube.materials.append(mat_white)
me_cube.materials.append(mat_pink)
me_cube.materials.append(mat_black)
me_cube.use_remesh_preserve_volume = False
me_cube.use_remesh_preserve_attributes = False
me_cube.use_mirror_vertex_groups = False
me_cube.update()

# ---- objects
ob_cube = bpy.data.objects.new('Cube', me_cube)
ob_light = bpy.data.objects.new('Light', light_light)
ob_camera = bpy.data.objects.new('Camera', cam_camera)
ob_blueprint = bpy.data.objects.new('Blueprint', None)

# ---- transforms, parenting, visibility, modifiers, constraints
ob_cube.location = (0.0, 0.0, 0.0)
ob_cube.scale = (1.0, 0.4439, 1.0)
ob_cube.lock_rotations_4d = False
ob_cube.empty_display_type = 'ARROWS'
ob_cube.lineart.crease_threshold = 0.0
_m = ob_cube.modifiers.new('Mirror', 'MIRROR')
_m.use_clip = True
ob_light.location = (4.076, 1.005, 5.904)
ob_light.rotation_euler = (0.6503, 0.05522, 1.866)
ob_light.lock_rotations_4d = False
ob_light.empty_display_type = 'ARROWS'
ob_light.color = (0.0, 0.0, 0.0, 0.0)
ob_light.lineart.crease_threshold = 0.0
ob_camera.location = (7.359, -6.926, 4.958)
ob_camera.rotation_euler = (1.109, 0.0, 0.8149)
ob_camera.lock_rotations_4d = False
ob_camera.empty_display_type = 'ARROWS'
ob_camera.color = (0.0, 0.0, 0.0, 0.0)
ob_camera.display_type = 'WIRE'
ob_camera.lineart.crease_threshold = 0.0
ob_blueprint.location = (0.0, -3.575, 2.161)
ob_blueprint.rotation_euler = (1.571, -0.0, 1.571)
ob_blueprint.empty_display_type = 'IMAGE'
ob_blueprint.empty_display_size = 11.0
ob_blueprint.empty_image_offset = (-0.2272, -0.7728)
ob_blueprint.use_empty_image_alpha = True
ob_blueprint.color = (1.0, 1.0, 1.0, 0.4191)
ob_blueprint.lineart.crease_threshold = 0.0

# ---- collection membership
col_collection.objects.link(ob_cube)
col_collection.objects.link(ob_light)
col_collection.objects.link(ob_camera)
col_collection.objects.link(ob_blueprint)

# ---- scene / render settings (as saved in the file)
scene.camera = ob_camera
scene.frame_start = 1; scene.frame_end = 250; scene.frame_set(1)
scene.render.engine = 'BLENDER_EEVEE_NEXT'
scene.cycles.use_denoising = False
scene.cycles.samples = 128
scene.cycles.sampling_pattern = 'TABULATED_SOBOL'
scene.cycles.use_adaptive_sampling = False
scene.cycles.use_light_tree = False
scene.view_settings.view_transform = 'Filmic'
bpy.context.view_layer.update()
